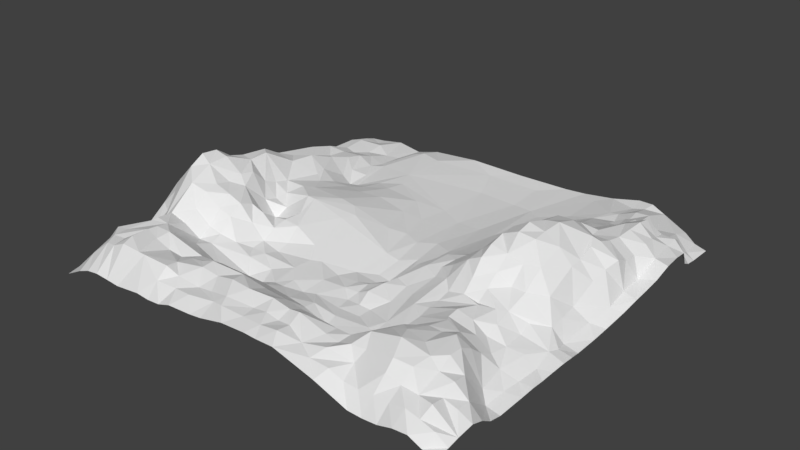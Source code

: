 # Source: blend.blend  (saved by Blender 2.79.0; exported with 4.5.12 LTS)
import bpy
from mathutils import Matrix  # noqa: F401  (used for matrix-valued properties, if any)

bpy.ops.wm.read_factory_settings(use_empty=True)
scene = bpy.context.scene
scene.name = 'Scene'

# ---- collections
col_collection_1 = bpy.data.collections.new('Collection 1'); scene.collection.children.link(col_collection_1)

# ---- world
world_world = bpy.data.worlds.new('World'); scene.world = world_world
world_world.color = (0.05088, 0.05088, 0.05088)
world_world.use_sun_shadow = False
world_world.sun_shadow_jitter_overblur = 0.0
world_world.cycles.sampling_method = 'MANUAL'

# ---- meshes
me_x = bpy.data.meshes.new('平面')
me_x.from_pydata([(-1.005, -1.006, 0.02924), (1.025, -1.015, 0.07764), (-1.002, 1.004, 0.01721), (1.0, 1.0, 0.001241), (-1.013, 0.02292, 0.1807), (1.018, -0.005547, 0.03344), (-1.016, -0.5187, 0.09294), (1.055, 0.5763, 0.1653), (-0.9982, 0.4699, 0.08774), (-0.5012, -1.021, 0.1291), (1.014, -0.5011, 0.02991), (0.4936, 1.028, 0.09894), (0.4673, -0.5404, 0.1104), (-0.5009, -0.4823, 0.1418), (0.5573, 0.4927, 0.1796), (-1.007, -0.7662, 0.06537), (0.7615, -1.011, 0.08444), (1.011, 0.7612, 0.04155), (-0.8109, 1.009, 0.04229), (-1.0, 0.2518, 0.1068), (1.035, -0.2577, 0.06003), (-0.01751, -0.2397, 0.06236), (-1.036, -0.2444, 0.2054), (0.2808, -1.025, 0.2042), (1.05, 0.2509, 0.1045), (-0.3175, 1.017, 0.07336), (-0.7586, -1.027, 0.128), (1.024, -0.7617, 0.08328), (-0.02602, -0.7584, 0.2121), (0.4912, -0.2625, 0.1691), (0.2336, -0.5053, 0.06582), (0.7532, -0.5363, 0.2217), (-0.5088, -0.2382, 0.1681), (-0.4938, -0.787, 0.1997), (-0.7866, -0.4645, 0.3349), (-0.2757, -0.4922, 0.09222), (0.4259, 0.7462, 0.09163), (0.4976, 0.2673, 0.2063), (0.2925, 0.6691, 0.07197), (-0.7416, 0.813, 0.04929), (-0.3025, -0.7813, 0.2457), (-0.8024, -0.2418, 0.3836), (0.7955, -0.7611, 0.2507), (0.228, -0.2591, 0.1327), (0.7658, -0.241, 0.1734), (-0.2443, -0.2585, 0.1238), (0.9057, -1.021, 0.1188), (1.001, 0.8738, 0.00538), (-0.9298, 1.005, 0.02346), (-1.005, 0.1431, 0.1376), (-0.1206, -1.018, 0.162), (1.017, -0.1263, 0.03013), (-0.002243, -0.05816, 0.08423), (-0.8941, 0.02686, 0.2645), (1.065, 0.3846, 0.144), (-0.6298, -1.022, 0.1146), (1.005, -0.6233, 0.01558), (0.628, 1.037, 0.1266), (-0.03672, -0.6289, 0.1097), (-0.4408, -0.04981, 0.209), (0.6447, -0.01246, 0.387), (0.1192, -0.5055, 0.06159), (0.6609, -0.4891, 0.2129), (-0.4268, -0.1579, 0.1823), (-0.5738, -0.6423, 0.1748), (-0.9045, -0.5242, 0.1812), (-0.4003, -0.4977, 0.1111), (-0.8725, 0.5131, 0.1144), (0.4405, 0.3205, 0.161), (0.1207, 0.7411, 0.0556), (0.6513, 0.5468, 0.2089), (-1.007, -0.6433, 0.06522), (1.044, 0.6626, 0.1469), (-1.001, 0.329, 0.09641), (-0.3731, -1.018, 0.1254), (1.021, -0.3785, 0.0394), (0.3044, -0.02721, 0.1719), (-1.026, -0.1047, 0.2166), (-1.003, 0.825, 0.06665), (1.029, -0.9033, 0.09867), (0.8868, 1.016, 0.0482), (0.02885, 0.1118, 0.07788), (0.9005, 0.01377, 0.1268), (0.4959, -0.3903, 0.156), (0.3772, -0.5033, 0.09743), (0.8836, -0.4589, 0.07445), (-0.5151, -0.3681, 0.1867), (-0.5563, -0.9242, 0.2456), (-0.6415, -0.5036, 0.1815), (-0.1355, -0.5011, 0.09413), (-0.6239, 0.5121, 0.07683), (0.3667, 0.6154, 0.08865), (0.9461, 0.5477, 0.2294), (0.7754, 0.3925, 0.2763), (0.6388, 0.2895, 0.3406), (0.9524, 0.2529, 0.2528), (0.3625, 0.3223, 0.1276), (-0.864, 0.3034, 0.181), (-0.6093, 0.2583, 0.1365), (-0.6143, 0.8783, 0.07112), (-0.2782, -0.6277, 0.08864), (-0.2585, -0.9006, 0.1933), (-0.3662, -0.7842, 0.2253), (-0.1321, -0.7741, 0.2428), (-0.7709, -0.679, 0.2518), (-0.8896, -0.8049, 0.216), (-0.6278, -0.8032, 0.2465), (-0.806, -0.3401, 0.3778), (0.7813, -0.5933, 0.2504), (0.7766, -0.8978, 0.1931), (0.91, -0.7709, 0.1987), (0.1773, -0.6354, 0.06366), (0.2474, -0.9017, 0.2229), (0.1072, -0.7749, 0.2201), (0.3696, -0.7787, 0.1986), (0.233, -0.1276, 0.144), (0.1148, -0.2386, 0.04821), (0.3726, -0.1943, 0.1622), (0.7783, -0.1476, 0.22), (0.7682, -0.3867, 0.1355), (0.6397, -0.2667, 0.1738), (-0.1962, -0.3365, 0.0987), (-0.3692, -0.2351, 0.1663), (-0.4595, 0.6506, 0.07836), (0.7948, 0.6773, 0.2196), (0.6442, 0.7746, 0.124), (0.9124, 0.7804, 0.1312), (0.9242, 0.6784, 0.1917), (0.6546, 0.7013, 0.1492), (0.9105, -0.3319, 0.08504), (0.6371, -0.3957, 0.2078), (0.6452, -0.1528, 0.2644), (0.36, -0.3275, 0.1343), (0.1177, -0.3806, 0.07644), (0.1288, -0.001737, 0.07325), (0.3392, -0.9328, 0.2004), (0.1238, -0.8987, 0.2293), (0.9147, -0.8994, 0.1792), (-0.6461, -0.3751, 0.2901), (-0.9102, -0.1058, 0.2969), (-0.922, -0.6711, 0.1444), (-0.3677, -0.9085, 0.2089), (-0.4248, -0.6424, 0.117), (-0.6153, 0.1663, 0.1703), (-0.8844, 0.1691, 0.221), (-0.8697, 0.4352, 0.1429), (-0.4132, 0.433, 0.09594), (0.9166, 0.1251, 0.1994), (0.6636, 0.1498, 0.3818), (0.6435, 0.4016, 0.2282), (0.9508, 0.3919, 0.2153), (-0.6242, 0.3899, 0.06956), (-0.1542, -0.6356, 0.127), (-0.6376, -0.5701, 0.1467), (-0.6295, -0.1098, 0.1755), (0.9001, -0.5883, 0.06393), (0.3729, -0.6384, 0.0732), (0.3545, -0.1261, 0.1721), (0.905, -0.1455, 0.1128), (0.8829, 0.9155, 0.08373), (-1.005, -0.9464, 0.04131), (0.961, -1.014, 0.08461), (-1.009, 0.0838, 0.1619), (0.001818, -1.019, 0.1905), (-0.02871, 1.015, 0.07141), (-0.9569, 0.0271, 0.2469), (-1.022, -0.4543, 0.1163), (0.4776, -1.022, 0.1482), (1.073, 0.4596, 0.1804), (-0.4715, 1.014, 0.06138), (-0.9983, 0.5721, 0.0788), (0.5673, -0.01124, 0.3525), (0.52, -0.07843, 0.2954), (-0.008994, -0.4987, 0.07391), (-0.4766, -0.05364, 0.2141), (-0.568, -0.5654, 0.1475), (-0.976, -0.4806, 0.1874), (-0.501, 0.4709, 0.08341), (-0.9366, 0.5828, 0.1277), (0.693, -1.01, 0.07821), (1.027, 0.713, 0.09688), (-0.3054, -1.02, 0.1485), (1.027, -0.3173, 0.0492), (-0.05527, -0.3163, 0.06633), (-0.6875, 0.02317, 0.2026), (-1.032, -0.173, 0.2233), (0.1879, -1.021, 0.1976), (1.035, 0.1857, 0.07192), (-0.8213, -1.025, 0.1179), (1.034, -0.831, 0.1141), (-0.02512, -0.8428, 0.2489), (-0.249, 0.01389, 0.1616), (0.4933, -0.3258, 0.1564), (0.5013, -0.8457, 0.2199), (0.8312, -0.5063, 0.1457), (-0.5155, -0.3014, 0.2106), (-0.7132, -0.5134, 0.2469), (0.4905, 0.203, 0.213), (0.8766, 0.5605, 0.2793), (0.8212, 0.5369, 0.2652), (0.8293, 0.252, 0.3203), (0.8601, 0.2635, 0.3043), (0.2666, 0.3677, 0.09079), (-0.1992, 0.2921, 0.09029), (-0.7452, 0.5107, 0.1422), (-0.7492, 0.2523, 0.2376), (-0.6834, 0.2667, 0.1784), (-0.7559, 0.6992, 0.0822), (-0.2541, -0.5657, 0.06985), (-0.429, -0.7865, 0.2153), (-0.7785, -0.5978, 0.241), (-0.7592, -0.8669, 0.2292), (-0.7027, -0.7852, 0.2597), (-0.7802, -0.01747, 0.333), (-0.9864, -0.2442, 0.3215), (-0.7168, -0.2374, 0.3187), (0.7815, -0.8384, 0.2403), (0.5437, -0.7853, 0.2603), (0.844, -0.7726, 0.2131), (0.2464, -0.7867, 0.2161), (0.209, -0.3248, 0.1298), (0.7888, -0.06537, 0.2986), (0.7723, -0.3249, 0.1573), (0.5708, -0.2659, 0.1883), (0.8377, -0.2604, 0.1079), (-0.4427, -0.2386, 0.1764), (0.7845, 0.7652, 0.1793), (0.5447, 0.7561, 0.1165), (0.8354, 0.7983, 0.1364), (-1.006, -0.882, 0.05222), (0.8352, -1.017, 0.1091), (1.003, 0.8167, 0.01397), (-0.1833, -1.018, 0.1541), (1.032, -0.1955, 0.05308), (0.2377, 1.016, 0.07592), (0.2083, 0.1103, 0.09357), (-1.034, -0.3609, 0.155), (1.056, 0.3179, 0.1209), (-0.9986, 0.6399, 0.07238), (-0.6944, -1.024, 0.1216), (1.01, -0.6917, 0.03422), (0.6973, 1.038, 0.126), (0.7259, -0.01497, 0.3815), (0.501, -0.1476, 0.2693), (-0.4979, -0.1777, 0.1402), (-0.4924, 0.3536, 0.1072), (0.2282, 0.7249, 0.06304), (0.7203, 0.5782, 0.1992), (-1.011, -0.5811, 0.07529), (0.6285, -1.013, 0.083), (-0.5613, 1.012, 0.05453), (-0.4369, -1.019, 0.1218), (1.021, -0.4396, 0.0419), (-0.5892, 0.0276, 0.2008), (0.4361, 0.04245, 0.1851), (-1.019, -0.03998, 0.1968), (0.1248, -1.02, 0.1989), (1.018, 0.08251, 0.03851), (-1.004, 0.945, 0.03607), (-0.8902, -1.021, 0.09055), (1.025, -0.9513, 0.0831), (0.9399, 1.005, 0.01552), (0.9647, 0.03598, 0.06786), (0.5007, -0.4543, 0.147), (0.5001, -0.9647, 0.1773), (-0.5768, -0.5006, 0.1636), (0.4814, 0.08764, 0.2003), (0.7826, 0.3323, 0.2809), (0.794, 0.05487, 0.3422), (0.7218, 0.2722, 0.3512), (0.9896, 0.2515, 0.1262), (-0.3054, 0.06927, 0.1722), (-0.3444, 0.2905, 0.123), (-0.7474, 0.3915, 0.1822), (-0.754, 0.1282, 0.2488), (-0.5403, 0.2831, 0.123), (-0.7507, 0.6094, 0.1159), (-0.8182, 0.7529, 0.06776), (-0.2437, -0.9642, 0.1949), (-0.7443, -0.9344, 0.2287), (-0.825, -0.8058, 0.2263), (-0.7765, -0.1182, 0.3335), (-0.8643, -0.2458, 0.4001), (-0.5715, -0.2405, 0.1585), (0.7711, -0.9567, 0.1491), (0.6741, -0.7722, 0.2837), (0.9709, -0.7675, 0.1426), (0.2468, -0.9653, 0.2312), (0.184, -0.7725, 0.2057), (0.4398, -0.7798, 0.2002), (0.178, -0.2563, 0.09669), (0.4381, -0.2054, 0.183), (0.7627, -0.4441, 0.165), (-0.4106, 0.5408, 0.08054), (0.7686, 0.8624, 0.1594), (0.7968, 0.6125, 0.2349), (0.7143, 0.7864, 0.1543), (0.9596, 0.7836, 0.1038), (0.8692, 0.7169, 0.1609), (0.9325, 0.6125, 0.2058), (0.8576, 0.6787, 0.197), (0.9887, 0.6787, 0.1892), (0.7212, 0.6579, 0.1738), (0.6312, 0.9687, 0.1114), (0.6262, 0.8422, 0.1289), (0.6914, 0.9718, 0.1256), (-0.1567, -0.3086, 0.09299), (-0.4476, -0.3702, 0.121), (-0.3563, -0.3728, 0.09923), (0.8427, -0.3589, 0.1042), (0.9702, -0.3418, 0.05155), (0.6596, -0.2927, 0.1857), (0.6419, -0.4583, 0.2054), (0.7067, -0.3904, 0.1837), (0.644, -0.08493, 0.3176), (0.6425, -0.2104, 0.2144), (0.5676, -0.1517, 0.3043), (0.7125, -0.1483, 0.2201), (0.3004, -0.3909, 0.1074), (0.1168, -0.3168, 0.08785), (0.1049, -0.4306, 0.05944), (0.04454, -0.382, 0.07421), (0.1766, -0.3855, 0.1077), (0.1207, -0.1873, 0.0448), (0.178, -0.09355, 0.07992), (0.373, -0.8406, 0.2076), (0.4363, -0.9054, 0.2079), (0.09802, -0.8344, 0.2506), (0.05167, -0.8956, 0.2173), (0.1862, -0.8992, 0.2172), (0.05537, -0.6322, 0.1009), (0.9097, -0.8338, 0.166), (0.9083, -0.9581, 0.1484), (0.8432, -0.8841, 0.1752), (0.6329, -0.9578, 0.1429), (0.5494, -0.8841, 0.1782), (0.7089, -0.9018, 0.2148), (0.6445, -0.579, 0.2259), (0.6391, -0.6981, 0.2668), (0.5869, -0.6564, 0.2453), (-0.6672, -0.2611, 0.2822), (-0.6451, -0.4396, 0.2456), (-0.7197, -0.3799, 0.3187), (-0.5811, -0.3708, 0.2615), (-0.9776, -0.2794, 0.3213), (-0.916, -0.4605, 0.2528), (-0.9846, -0.392, 0.2499), (-0.9026, -0.03729, 0.29), (-0.918, -0.1736, 0.3534), (-0.9764, -0.08219, 0.2815), (-0.848, -0.1027, 0.3317), (-0.5883, -0.9263, 0.2481), (-0.8833, -0.9433, 0.1507), (-0.8972, -0.5908, 0.148), (-0.8831, -0.7484, 0.2048), (-0.1225, -0.8397, 0.2529), (-0.1131, -0.95, 0.2064), (-0.1833, -0.8996, 0.2025), (-0.08081, -0.9132, 0.2261), (-0.427, -0.9164, 0.2378), (-0.6332, 0.6586, 0.07292), (-0.5651, 0.9048, 0.08103), (-0.8743, 0.6965, 0.07052), (-0.8759, 0.6205, 0.1008), (-0.9171, 0.9442, 0.03138), (-0.9432, 0.8331, 0.07966), (-0.6654, 0.2052, 0.1779), (-0.8873, 0.08956, 0.255), (-0.8171, 0.1948, 0.2378), (-0.8114, 0.4754, 0.1249), (-0.1231, 0.09437, 0.1076), (-0.05208, 0.1402, 0.08386), (-0.3781, 0.06603, 0.1868), (-0.4285, 0.2502, 0.1391), (0.1203, 0.9277, 0.06437), (0.3834, 0.08541, 0.1552), (0.2598, 0.1481, 0.1061), (0.4157, 0.1956, 0.1621), (0.9324, 0.1891, 0.231), (0.8574, 0.115, 0.282), (0.9911, 0.1483, 0.09883), (0.6467, 0.05879, 0.4028), (0.7246, 0.1575, 0.3884), (0.5662, 0.3752, 0.2075), (0.9552, 0.4747, 0.2375), (0.9498, 0.3203, 0.2257), (0.8675, 0.401, 0.2711), (0.3445, 1.02, 0.0819), (-0.5835, 0.3973, 0.07414), (-0.1313, -0.5681, 0.09774), (-0.6954, -0.6895, 0.2507), (-0.6224, -0.04739, 0.1829), (-0.6341, -0.1743, 0.1936), (-0.7001, -0.1075, 0.2406), (-0.5589, -0.1127, 0.1523), (0.9014, -0.7013, 0.184), (0.8379, -0.6393, 0.2402), (0.3706, -0.5732, 0.07904), (0.371, -0.7025, 0.1002), (0.4374, -0.6397, 0.09983), (0.417, -0.1309, 0.2079), (0.9058, -0.07416, 0.1196), (0.9593, -0.2466, 0.07498), (0.9542, -0.1339, 0.05121), (-0.2768, -0.05132, 0.1654), (-0.1596, 0.9326, 0.0625), (0.9598, 0.8874, 0.02556), (0.9489, 0.8346, 0.06352), (0.7636, 1.031, 0.09901), (0.9719, -0.1978, 0.06555), (0.8384, -0.2022, 0.1295), (0.8505, -0.08468, 0.1997), (0.2924, -0.1499, 0.1685), (0.2814, -0.7022, 0.1088), (0.3286, -0.5581, 0.0784), (0.9414, -0.6248, 0.03026), (0.8398, -0.706, 0.245), (0.8347, -0.5723, 0.2015), (-0.5656, -0.1785, 0.1157), (-0.7091, -0.1706, 0.3092), (-0.6954, -0.04468, 0.2167), (-0.6241, -0.7373, 0.2539), (-0.6965, -0.7436, 0.2589), (-0.7076, -0.5833, 0.2035), (-0.1038, -0.6958, 0.1797), (-0.2292, -0.7062, 0.189), (-0.1812, -0.5651, 0.0957), (-0.6913, 0.8465, 0.03866), (-0.6808, 1.005, 0.02443), (-0.6714, 0.3914, 0.1046), (-0.6858, 0.4731, 0.1026), (-0.1057, 0.3126, 0.07121), (-0.2417, 0.4423, 0.076), (0.4319, 0.9571, 0.09313), (0.9924, 0.3602, 0.134), (0.8649, 0.3283, 0.2834), (0.8728, 0.4814, 0.2759), (0.7165, 0.3428, 0.3122), (0.5736, 0.3358, 0.2353), (0.7221, 0.05575, 0.3853), (0.5713, 0.06009, 0.3588), (0.5669, 0.2733, 0.2999), (0.8545, 0.058, 0.2743), (0.8537, 0.1983, 0.3044), (0.1596, 0.41, 0.06713), (0.03236, 0.4137, 0.05884), (0.1065, 0.1635, 0.07656), (0.2488, 0.03612, 0.1132), (-0.8109, 0.3321, 0.18), (-0.9349, 0.4471, 0.1679), (-0.8251, 0.09207, 0.2855), (-0.9471, 0.1093, 0.243), (-0.9393, 0.2136, 0.2104), (-0.5505, 0.06414, 0.1929), (-0.8257, 0.8547, 0.07365), (-0.9361, 0.7124, 0.07597), (-0.6786, 0.6087, 0.07913), (-0.6733, 0.6861, 0.06201), (-0.313, -0.725, 0.2052), (-0.4405, -0.7239, 0.1953), (-0.3319, -0.9559, 0.1857), (-0.432, -0.9679, 0.189), (-0.434, -0.8582, 0.228), (-0.05876, -0.9605, 0.2153), (-0.2177, -0.8337, 0.2305), (-0.7763, -0.7011, 0.2451), (-0.9573, -0.5923, 0.1279), (-0.8075, -0.9202, 0.2144), (-0.9467, -0.9254, 0.1019), (-0.9309, -0.8226, 0.157), (-0.6796, -0.9323, 0.2572), (-0.6942, -0.8743, 0.2665), (-0.857, -0.1726, 0.3493), (-0.9825, -0.166, 0.3292), (-0.8661, -0.3971, 0.3696), (-0.5801, -0.4361, 0.2228), (-0.7177, -0.4477, 0.3068), (-0.7193, -0.3083, 0.3051), (0.7299, -0.7095, 0.255), (0.5699, -0.6989, 0.2449), (0.5768, -0.5828, 0.2016), (0.7006, -0.9567, 0.1485), (0.5661, -0.9602, 0.1485), (0.57, -0.8425, 0.2219), (0.9719, -0.9579, 0.1273), (0.8457, -0.9606, 0.1656), (0.1697, -0.6972, 0.09832), (0.02003, -0.699, 0.1524), (0.05354, -0.5742, 0.09184), (0.1583, -0.964, 0.2186), (0.05864, -0.9588, 0.2133), (0.4115, -0.9683, 0.1842), (0.2426, -0.843, 0.2492), (0.179, -0.1898, 0.07267), (0.05832, -0.1828, 0.05078), (0.0626, -0.05534, 0.06983), (0.1804, -0.4451, 0.07156), (0.05587, -0.3125, 0.07292), (0.4266, -0.3977, 0.1489), (0.2393, -0.4463, 0.07096), (0.2987, -0.2878, 0.1318), (0.5688, -0.2081, 0.238), (0.5667, -0.08544, 0.3356), (0.9569, -0.4398, 0.04168), (0.832, -0.4426, 0.1119), (-0.3674, -0.4407, 0.1153), (-0.4479, -0.4356, 0.1134), (-0.4478, -0.3031, 0.1581), (-0.05639, -0.404, 0.08288), (-0.2004, -0.4295, 0.1006), (-0.4564, 0.8816, 0.07735), (0.7053, 0.8572, 0.1573), (0.5827, 0.8419, 0.1226), (0.5704, 0.6149, 0.1547), (0.9926, 0.6082, 0.1855), (0.8741, 0.6282, 0.2653), (0.9766, 0.735, 0.1578), (0.7227, 0.7245, 0.1818), (-0.08071, 0.7528, 0.05384), (-0.3574, -0.3116, 0.1163), (0.7275, -0.2674, 0.1823), (0.7184, -0.08294, 0.2966), (0.4364, -0.8414, 0.1965), (0.1868, -0.8384, 0.2388), (0.1633, -0.5687, 0.07193), (0.9724, -0.8332, 0.1467), (0.7068, -0.8561, 0.2544), (0.7073, -0.5807, 0.2248), (-0.5773, -0.3047, 0.2368), (-0.8703, -0.3231, 0.4059), (-0.8314, 0.02263, 0.3253), (-0.556, -0.797, 0.2152), (-0.8293, -0.8686, 0.2233), (-0.821, -0.6014, 0.2073), (-0.3096, -0.8316, 0.2373), (-0.3404, -0.5635, 0.0669), (0.7053, 0.4715, 0.2341), (1.009, 0.4656, 0.1919), (0.4536, 0.5654, 0.1231), (-0.09122, 0.4717, 0.06039), (-0.05951, -0.5239, 0.07615), (0.947, -0.5213, 0.03778), (0.3708, -0.0582, 0.1832)], [], [(374, 164, 405), (542, 172, 254), (175, 13, 265), (199, 247, 536), (200, 269, 382), (271, 203, 272), (453, 373, 275), (207, 39, 277), (464, 40, 534), (108, 31, 527), (220, 43, 290), (521, 221, 242), (305, 408, 241), (517, 226, 296), (298, 126, 228), (128, 125, 227), (303, 57, 11), (511, 294, 305), (25, 169, 510), (311, 120, 223), (84, 318, 499), (320, 133, 321), (338, 339, 479), (340, 215, 477), (281, 350, 472), (278, 101, 460), (458, 142, 459), (425, 100, 458), (274, 368, 450), (448, 273, 369), (370, 371, 203), (52, 81, 371), (36, 246, 38), (538, 513, 227), (375, 376, 447), (254, 266, 377), (444, 69, 445), (262, 257, 380), (536, 70, 14), (96, 91, 202), (275, 245, 388), (487, 58, 424), (459, 64, 421), (398, 156, 413), (243, 400, 291), (404, 52, 191), (226, 228, 294), (228, 159, 408), (306, 21, 404), (306, 404, 45), (224, 402, 410), (158, 401, 411), (412, 115, 43), (500, 117, 412), (115, 76, 447), (114, 289, 398), (413, 156, 111), (156, 397, 414), (415, 155, 395), (155, 417, 396), (531, 421, 106), (212, 422, 390), (153, 423, 390), (28, 424, 103), (425, 152, 100), (103, 424, 425), (208, 426, 35), (152, 389, 426), (99, 427, 457), (39, 428, 18), (99, 428, 427), (98, 429, 206), (151, 430, 429), (203, 431, 432), (431, 539, 432), (36, 512, 433), (433, 387, 246), (385, 434, 150), (441, 94, 438), (197, 441, 37), (440, 148, 441), (411, 82, 442), (379, 443, 200), (235, 444, 446), (202, 444, 235), (446, 445, 81), (235, 446, 134), (134, 81, 495), (254, 375, 76), (76, 375, 447), (246, 374, 69), (69, 374, 518), (69, 518, 445), (272, 432, 146), (245, 146, 177), (191, 370, 271), (271, 370, 203), (97, 449, 452), (73, 449, 8), (162, 451, 49), (144, 452, 451), (253, 372, 453), (184, 274, 213), (274, 366, 205), (277, 454, 365), (277, 39, 454), (170, 178, 238), (8, 178, 170), (238, 455, 78), (457, 39, 207), (360, 457, 456), (209, 459, 33), (181, 460, 74), (251, 461, 9), (359, 462, 87), (463, 358, 356), (50, 356, 232), (357, 464, 101), (354, 465, 140), (140, 353, 466), (468, 229, 160), (229, 469, 15), (351, 471, 470), (282, 348, 473), (77, 349, 255), (34, 474, 533), (176, 166, 6), (474, 344, 346), (265, 13, 475), (42, 478, 285), (480, 62, 12), (481, 336, 334), (249, 334, 482), (483, 217, 193), (109, 333, 216), (288, 486, 113), (113, 487, 28), (330, 488, 58), (489, 329, 136), (256, 489, 490), (328, 327, 190), (136, 327, 328), (491, 326, 135), (167, 264, 491), (135, 112, 287), (23, 135, 287), (23, 491, 135), (135, 325, 492), (290, 43, 493), (116, 494, 21), (116, 323, 494), (494, 134, 495), (30, 499, 496), (321, 497, 183), (498, 132, 84), (12, 263, 498), (414, 84, 499), (220, 500, 43), (318, 500, 220), (318, 132, 500), (85, 504, 194), (309, 222, 119), (122, 63, 225), (174, 59, 372), (59, 174, 63), (35, 509, 505), (89, 508, 306), (540, 173, 508), (426, 89, 509), (306, 45, 121), (123, 518, 405), (123, 405, 510), (177, 293, 123), (293, 539, 123), (432, 539, 293), (513, 128, 227), (537, 7, 514), (305, 303, 304), (321, 183, 508), (519, 45, 122), (121, 519, 308), (404, 191, 59), (310, 402, 129), (311, 520, 120), (524, 30, 61), (111, 414, 524), (79, 189, 525), (478, 108, 527), (474, 107, 529), (530, 53, 347), (531, 106, 351), (87, 462, 531), (532, 280, 105), (467, 532, 352), (533, 65, 353), (101, 534, 141), (535, 35, 66), (100, 535, 142), (100, 208, 535), (361, 99, 360), (18, 48, 364), (454, 39, 18), (144, 368, 97), (145, 369, 67), (146, 432, 293), (227, 36, 91), (147, 380, 378), (93, 536, 149), (384, 537, 92), (538, 91, 96), (445, 539, 431), (388, 90, 151), (540, 89, 389), (174, 253, 391), (63, 174, 394), (541, 85, 155), (56, 541, 415), (397, 12, 84), (542, 254, 76), (158, 403, 401), (5, 262, 403, 51), (250, 361, 510, 169), (56, 10, 541), (174, 372, 253), (540, 488, 173), (24, 270, 380, 187), (68, 14, 538), (537, 168, 7), (246, 444, 202, 38), (68, 377, 197, 37), (376, 202, 235), (212, 280, 532, 211), (123, 510, 361), (535, 208, 35), (210, 34, 533), (282, 529, 107, 41), (462, 33, 531), (283, 528, 195, 32), (42, 285, 526, 216), (286, 525, 189, 27), (219, 288, 523, 492), (524, 414, 30), (289, 522, 193, 217), (447, 235, 324, 115), (29, 291, 498, 192), (402, 310, 182, 20), (222, 44, 520), (297, 516, 180, 17), (519, 121, 45), (127, 300, 515, 299), (72, 301, 514, 7), (302, 247, 295, 124), (513, 70, 128), (306, 121, 509, 89), (445, 518, 539), (510, 405, 25), (122, 225, 507, 519), (508, 173, 321), (307, 506, 505, 308), (308, 505, 509, 121), (59, 63, 122, 404), (402, 224, 309, 129), (309, 504, 85, 129), (310, 503, 252, 75), (171, 502, 314, 60), (292, 119, 313), (131, 316, 501, 315), (318, 322, 496, 499), (44, 118, 317), (500, 132, 117), (84, 132, 318), (498, 263, 83), (497, 319, 116), (324, 493, 43, 115), (494, 323, 134), (114, 219, 492, 325), (335, 326, 491, 264), (136, 328, 490, 489), (112, 329, 489, 287), (173, 488, 524, 61), (330, 487, 486, 111), (110, 218, 333, 331), (486, 413, 111), (333, 485, 332, 137), (217, 483, 526, 285), (484, 260, 79), (335, 482, 334, 336), (109, 336, 481, 284), (138, 342, 476, 341), (480, 337, 62), (478, 42, 108), (86, 343, 475, 13), (346, 176, 345, 474), (344, 473, 214), (165, 349, 347, 53), (34, 107, 474), (139, 349, 473, 348), (212, 471, 351, 106), (3, 261, 406, 47), (176, 466, 353, 65), (469, 532, 105), (328, 358, 463, 490), (465, 390, 104), (464, 355, 103), (356, 358, 357), (209, 462, 534, 102), (141, 359, 461, 460), (206, 366, 143, 98), (360, 99, 457), (455, 362, 277), (143, 366, 184, 453), (178, 449, 145, 67), (453, 372, 373), (144, 97, 452), (367, 144, 451), (202, 376, 375, 96), (97, 145, 449), (373, 372, 272), (373, 272, 146), (272, 203, 432), (374, 234, 164), (95, 201, 443, 378), (134, 446, 81), (447, 376, 235), (147, 379, 442, 82), (382, 439, 268, 379), (441, 148, 94), (440, 381, 148), (149, 383, 438, 94), (92, 198, 436, 384), (437, 267, 93), (386, 435, 385, 150), (88, 196, 423, 153), (237, 54, 434), (430, 151, 90), (98, 151, 429), (99, 250, 428), (426, 389, 89), (425, 424, 152), (390, 422, 421, 153), (184, 420, 391, 253), (393, 419, 392, 154), (394, 418, 244, 63), (194, 417, 155, 85), (396, 416, 395, 155), (339, 399, 289, 479), (240, 56, 415), (414, 397, 84), (51, 403, 409, 233), (412, 117, 157), (411, 401, 82), (410, 402, 158), (47, 406, 407, 231), (21, 494, 52), (405, 164, 25), (518, 374, 405), (408, 159, 80), (228, 126, 159), (406, 159, 126, 407), (407, 297, 17, 231), (126, 297, 407), (158, 402, 409, 403), (294, 228, 408), (404, 21, 52), (409, 402, 20, 233), (158, 118, 44, 410), (411, 221, 118, 158), (44, 224, 410), (157, 117, 291, 400), (542, 76, 412, 157), (29, 243, 291), (43, 500, 412), (115, 412, 76), (399, 156, 398, 289), (413, 219, 114, 398), (289, 217, 479), (395, 110, 286, 415), (111, 156, 414), (415, 286, 27, 240), (108, 42, 416, 396), (395, 416, 218, 110), (42, 218, 416), (31, 108, 417, 194), (394, 154, 392, 418), (396, 417, 108), (392, 340, 283, 418), (418, 283, 32, 244), (281, 41, 215, 419), (419, 393, 281), (419, 215, 340, 392), (213, 281, 393, 420), (420, 184, 213), (420, 393, 154, 391), (421, 531, 33, 459), (421, 64, 153), (422, 212, 106, 421), (196, 34, 210, 423), (210, 104, 390, 423), (426, 208, 100, 152), (424, 58, 152), (28, 487, 424), (40, 103, 425), (388, 151, 98, 275), (457, 427, 39), (39, 427, 428), (273, 205, 206, 429), (275, 373, 245), (204, 273, 429, 430), (431, 371, 81, 445), (385, 95, 270, 434), (203, 371, 431), (36, 433, 246), (246, 387, 234), (37, 383, 68), (202, 91, 38), (434, 270, 24, 237), (386, 93, 267, 435), (267, 200, 201, 435), (435, 201, 95, 385), (199, 93, 386, 436), (436, 198, 199), (384, 436, 386, 150), (93, 149, 94, 437), (437, 269, 200, 267), (94, 269, 437), (438, 383, 37, 441), (14, 383, 149, 536), (383, 14, 68), (148, 381, 439, 382), (439, 381, 60, 242), (268, 439, 242, 221), (440, 266, 172, 171), (440, 171, 60, 381), (441, 197, 266, 440), (380, 147, 82, 262), (442, 268, 221, 411), (262, 5, 257), (268, 442, 379), (378, 443, 379, 147), (443, 201, 200), (271, 372, 59, 191), (446, 444, 445), (52, 495, 81), (254, 377, 375), (254, 172, 266), (538, 227, 91), (14, 513, 538), (91, 36, 38), (245, 373, 146), (177, 146, 293), (145, 97, 448, 369), (370, 52, 371), (191, 52, 370), (273, 448, 368, 205), (97, 368, 448), (449, 73, 19, 452), (368, 144, 367, 450), (8, 449, 178), (450, 367, 53, 530), (450, 530, 213, 274), (451, 162, 4, 165), (451, 165, 53, 367), (452, 19, 49, 451), (2, 258, 364, 48), (184, 366, 274), (253, 453, 184), (366, 206, 205), (455, 365, 78), (455, 277, 365), (364, 258, 78, 365), (363, 67, 369, 276), (455, 178, 363, 362), (369, 204, 276), (67, 363, 178), (238, 178, 455), (360, 90, 388, 123), (123, 361, 360), (276, 204, 430, 456), (388, 177, 123), (456, 430, 90, 360), (207, 276, 456, 457), (458, 459, 209, 102), (458, 100, 142), (102, 40, 458), (40, 425, 458), (459, 142, 64), (66, 13, 175, 535), (175, 64, 142, 535), (461, 251, 74, 460), (460, 101, 141), (181, 278, 460), (461, 359, 87), (462, 359, 141, 534), (462, 209, 33), (356, 50, 163, 463), (101, 278, 356, 357), (163, 490, 463), (278, 181, 232, 356), (464, 357, 358, 355), (464, 103, 40), (465, 354, 105, 280), (390, 465, 280, 212), (354, 71, 15, 469), (71, 354, 140), (6, 248, 466, 176), (469, 105, 354), (466, 248, 71, 140), (352, 259, 188, 467), (467, 188, 26, 279), (160, 0, 259, 468), (469, 468, 352, 532), (259, 352, 468), (229, 468, 469), (87, 55, 9, 461), (55, 87, 351), (279, 26, 239, 470), (351, 470, 239, 55), (471, 211, 279, 470), (211, 471, 212), (139, 348, 472, 350), (472, 282, 41, 281), (282, 472, 348), (349, 77, 185, 473), (185, 22, 214, 473), (165, 4, 255, 349), (345, 65, 533, 474), (139, 347, 349), (236, 166, 176, 346), (22, 236, 344, 214), (65, 345, 176), (343, 138, 341, 475), (346, 344, 236), (475, 341, 88, 265), (342, 107, 34, 476), (341, 476, 196, 88), (34, 196, 476), (215, 41, 107, 477), (477, 342, 138, 340), (342, 477, 107), (479, 217, 285, 338), (285, 478, 338), (337, 480, 339, 338), (334, 249, 179, 481), (481, 179, 16, 284), (482, 264, 167, 249), (264, 482, 335), (483, 335, 336, 526), (335, 483, 193), (79, 137, 332, 484), (484, 332, 46, 161), (260, 484, 161, 1), (109, 284, 485, 333), (284, 16, 230, 485), (485, 230, 46, 332), (218, 42, 216, 333), (413, 486, 288, 219), (333, 137, 331), (488, 330, 111, 524), (487, 330, 58), (113, 486, 487), (287, 489, 186, 23), (256, 186, 489), (113, 28, 190, 327), (163, 256, 490), (134, 323, 493, 324), (23, 167, 491), (112, 135, 492), (493, 323, 116, 290), (133, 320, 496, 322), (52, 494, 495), (496, 320, 61, 30), (21, 183, 497, 116), (173, 320, 321), (173, 61, 320), (319, 497, 321, 133), (317, 131, 315, 44), (84, 12, 498), (30, 414, 499), (315, 120, 520, 44), (243, 29, 223, 501), (501, 316, 243), (315, 501, 223, 120), (172, 243, 316, 502), (172, 502, 171), (314, 502, 316, 131), (313, 130, 312, 292), (312, 62, 31, 292), (130, 83, 263, 312), (263, 12, 62, 312), (223, 29, 192, 311), (311, 192, 83, 130), (129, 85, 503, 310), (503, 541, 10, 252), (541, 503, 85), (119, 292, 504, 309), (292, 31, 194, 504), (224, 44, 222, 309), (244, 32, 225, 63), (45, 404, 122), (307, 86, 13, 506), (66, 35, 505), (32, 195, 507, 225), (13, 66, 506), (66, 505, 506), (507, 195, 86, 307), (519, 507, 307, 308), (304, 125, 296, 511), (89, 540, 508), (35, 426, 509), (123, 539, 518), (511, 305, 304), (294, 511, 296, 226), (304, 512, 227, 125), (36, 227, 512), (303, 11, 512, 304), (128, 70, 247, 302), (301, 127, 299, 514), (199, 295, 247), (14, 70, 513), (514, 299, 92, 537), (300, 124, 295, 515), (295, 199, 198, 515), (299, 515, 198, 92), (226, 124, 300, 298), (298, 228, 226), (297, 126, 298, 516), (300, 127, 298), (516, 298, 127, 301), (516, 301, 72, 180), (296, 125, 128, 517), (517, 302, 124, 226), (302, 517, 128), (57, 303, 305, 241), (311, 130, 313, 520), (305, 294, 408), (306, 183, 21), (508, 183, 306), (75, 182, 310), (222, 520, 313, 119), (242, 60, 314, 521), (521, 314, 131, 317), (521, 317, 118, 221), (291, 117, 132, 498), (290, 116, 319, 220), (498, 83, 192), (220, 319, 133, 322), (289, 114, 325, 522), (322, 318, 220), (324, 235, 134), (522, 325, 135, 326), (193, 522, 326, 335), (113, 327, 523, 288), (523, 327, 136, 329), (523, 329, 112, 492), (286, 110, 331, 525), (331, 137, 79, 525), (216, 526, 336, 109), (31, 62, 337, 527), (527, 337, 338, 478), (340, 138, 343, 528), (528, 283, 340), (528, 343, 86, 195), (473, 344, 529, 282), (347, 139, 350, 530), (474, 529, 344), (530, 350, 281, 213), (532, 467, 279, 211), (87, 531, 351), (533, 353, 140, 465), (210, 533, 465, 104), (103, 355, 190, 28), (207, 362, 363, 276), (358, 190, 355), (358, 328, 190), (534, 40, 102), (101, 464, 534), (362, 207, 277), (364, 365, 454, 18), (275, 98, 143, 453), (96, 375, 377, 68), (274, 205, 368), (369, 273, 204), (372, 271, 272), (246, 234, 374), (270, 95, 378, 380), (266, 197, 377), (444, 246, 69), (269, 94, 148, 382), (380, 257, 187), (537, 384, 150, 434), (382, 379, 200), (536, 247, 70), (93, 199, 536), (537, 434, 54, 168), (389, 152, 58, 540), (68, 538, 96), (433, 11, 387), (512, 11, 433), (388, 245, 177), (99, 361, 250), (265, 88, 153, 175), (58, 488, 540), (391, 154, 394, 174), (64, 175, 153), (12, 397, 156, 399), (415, 541, 155), (480, 12, 399, 339), (172, 542, 400, 243), (157, 400, 542), (262, 82, 401, 403), (261, 80, 159, 406)])
me_x.use_remesh_preserve_volume = False
me_x.use_remesh_preserve_attributes = False
me_x.use_mirror_vertex_groups = False
me_x.update()

# ---- objects
ob_x = bpy.data.objects.new('平面', me_x)

# ---- transforms, parenting, visibility, modifiers, constraints
ob_x.location = (0.0, 0.0, 0.0)
ob_x.scale = (6.919, 6.919, 6.919)
ob_x.lineart.crease_threshold = 0.0

# ---- collection membership
col_collection_1.objects.link(ob_x)

# ---- scene / render settings (as saved in the file)
scene.frame_start = 1; scene.frame_end = 250; scene.frame_set(1)
scene.render.engine = 'BLENDER_EEVEE_NEXT'
scene.render.resolution_percentage = 50
scene.render.dither_intensity = 0.0
scene.cycles.use_denoising = False
scene.cycles.samples = 128
scene.cycles.sampling_pattern = 'TABULATED_SOBOL'
scene.cycles.use_adaptive_sampling = False
scene.cycles.use_light_tree = False
scene.cycles.blur_glossy = 0.0
scene.cycles.sample_clamp_indirect = 0.0
scene.view_settings.view_transform = 'Standard'
bpy.context.view_layer.update()

# ---- added for rendering (the .blend has no active camera and no usable light): camera, sun
cam_auto = bpy.data.cameras.new('AutoCamera')
cam_auto.lens = 50.0
cam_auto.sensor_width = 36.0
cam_auto.clip_end = 1000.0
ob_auto_camera = bpy.data.objects.new('AutoCamera', cam_auto)
scene.collection.objects.link(ob_auto_camera)
ob_auto_camera.location = (19.201, -22.846, 16.6645)
ob_auto_camera.rotation_euler = (1.09748, -7.21219e-08, 0.694738)
scene.camera = ob_auto_camera
light_auto_sun = bpy.data.lights.new('AutoSun', 'SUN')
light_auto_sun.energy = 3.0
light_auto_sun.angle = 0.0523599
ob_auto_sun = bpy.data.objects.new('AutoSun', light_auto_sun)
scene.collection.objects.link(ob_auto_sun)
ob_auto_sun.rotation_euler = (0.872665, 0.174533, 0.523599)
bpy.context.view_layer.update()
